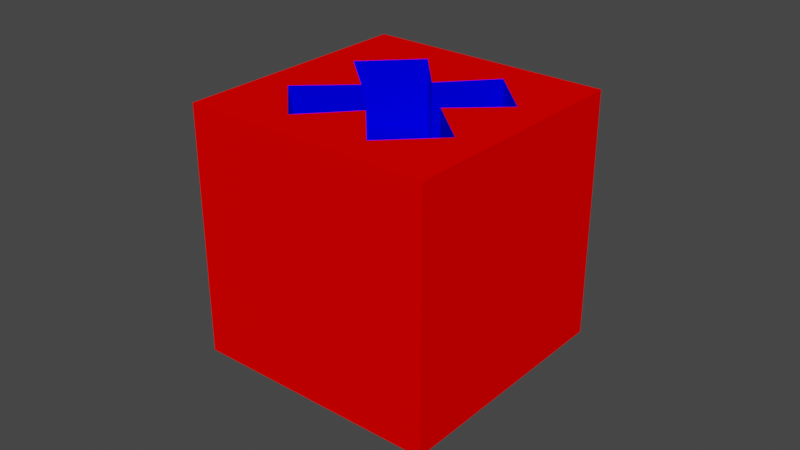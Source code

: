 # Source: Cross_cube_bottle_rotated45.blend  (saved by Blender 3.4.6; exported with 4.5.12 LTS)
import bpy
from mathutils import Matrix  # noqa: F401  (used for matrix-valued properties, if any)

bpy.ops.wm.read_factory_settings(use_empty=True)
scene = bpy.context.scene
scene.name = 'Scene'

# ---- collections
col_collection = bpy.data.collections.new('Collection'); scene.collection.children.link(col_collection)

# ---- materials (node trees are filled in below, after node groups)
mat_red = bpy.data.materials.new('Red')
mat_red.use_transparent_shadow = False
mat_blue = bpy.data.materials.new('Blue')
mat_blue.use_transparent_shadow = False

# ---- material node trees
mat_red.use_nodes = True; mat_red.node_tree.nodes.clear()
_N = mat_red.node_tree.nodes; _L = mat_red.node_tree.links
n0 = _N.new('ShaderNodeOutputMaterial'); n0.name = 'Material Output'; n0.location = (0, 0)
n1 = _N.new('ShaderNodeBsdfDiffuse'); n1.name = 'Diffuse BSDF'; n1.location = (0, 0)
n1.inputs[0].default_value = (1.0, 0.0, 0.0, 1.0)
_L.new(n1.outputs[0], n0.inputs[0])
n0.is_active_output = True
mat_blue.use_nodes = True; mat_blue.node_tree.nodes.clear()
_N = mat_blue.node_tree.nodes; _L = mat_blue.node_tree.links
n0 = _N.new('ShaderNodeOutputMaterial'); n0.name = 'Material Output'; n0.location = (0, 0)
n1 = _N.new('ShaderNodeBsdfDiffuse'); n1.name = 'Diffuse BSDF'; n1.location = (0, 0)
n1.inputs[0].default_value = (0.0, 0.0, 1.0, 1.0)
_L.new(n1.outputs[0], n0.inputs[0])
n0.is_active_output = True

# ---- world
world_world = bpy.data.worlds.new('World'); scene.world = world_world
world_world.use_nodes = True; world_world.node_tree.nodes.clear()
_N = world_world.node_tree.nodes; _L = world_world.node_tree.links
n0 = _N.new('ShaderNodeOutputWorld'); n0.name = 'World Output'; n0.location = (300, 300)
n1 = _N.new('ShaderNodeBackground'); n1.name = 'Background'; n1.location = (10, 300)
n1.inputs[0].default_value = (0.05088, 0.05088, 0.05088, 1.0)
_L.new(n1.outputs[0], n0.inputs[0])
n0.is_active_output = True
world_world.color = (0.05088, 0.05088, 0.05088)
world_world.use_sun_shadow = False
world_world.sun_shadow_jitter_overblur = 0.0

# ---- meshes
me_cube_005 = bpy.data.meshes.new('Cube.005')
me_cube_005.from_pydata([(-0.04, -0.04, -0.04), (-0.04, -0.04, 0.04), (-0.01386, 0.0297, 0.01887), (-0.04, 0.04, -0.04), (-0.0297, -0.01386, 0.01887), (-0.04, 0.04, 0.04), (0.04, -0.04, -0.04), (0.04, -0.04, 0.04), (0.04, 0.04, -0.04), (0.0297, -0.01386, 0.01887), (0.04, 0.04, 0.04), (0.01386, 0.0297, 0.01887), (-0.0297, 0.01386, 0.01887), (-0.01386, -0.0297, 0.01887), (0.01386, -0.0297, 0.01887), (0.0297, 0.01386, 0.01887), (5.96e-10, -0.01426, 0.015), (-0.01426, 5.96e-10, 0.015), (0.01426, -5.96e-10, 0.015), (-5.96e-10, 0.01426, 0.015), (0.007722, -0.004158, 0.01887), (-0.007722, 0.004158, 0.01887), (-0.0297, -0.01386, 0.04), (-0.0297, 0.01386, 0.04), (-0.02178, -0.02178, 0.04), (-0.01386, 0.0297, 0.04), (0.01386, 0.0297, 0.04), (0.02178, 0.02178, 0.04), (-5.96e-10, 0.01426, 0.04), (-0.01426, 5.96e-10, 0.04), (-0.01386, -0.0297, 0.04), (0.01386, -0.0297, 0.04), (5.96e-10, -0.01426, 0.04), (0.01426, -5.96e-10, 0.04), (0.0297, -0.01386, 0.04), (0.0297, 0.01386, 0.04)], [], [(0, 1, 5, 3), (3, 5, 10, 8), (8, 10, 7, 6), (6, 7, 1, 0), (3, 8, 6, 0), (26, 27, 10, 5, 1, 24, 22, 29, 23, 25, 28), (32, 30, 24, 1, 7, 10, 27, 35, 33, 34, 31), (9, 14, 31, 34), (17, 12, 23, 29), (31, 14, 16, 32), (16, 14, 9, 18, 20), (17, 21, 19, 2, 12), (21, 20, 18, 19), (16, 20, 21, 17), (33, 18, 9, 34), (2, 19, 28, 25), (23, 12, 2, 25), (26, 11, 15, 35, 27), (16, 13, 30, 32), (15, 18, 33, 35), (11, 19, 18, 15), (13, 16, 17, 4), (28, 19, 11, 26), (22, 4, 17, 29), (13, 4, 22, 24, 30)])
me_cube_005.polygons.foreach_set('material_index', [0, 0, 0, 0, 0, 0, 0, 1, 1, 1, 1, 1, 1, 1, 1, 1, 1, 1, 1, 1, 1, 1, 1, 1, 1])
_uv = me_cube_005.uv_layers.new(name='UVMap')
_uv.uv.foreach_set('vector', [0.375, 0.0, 0.625, 0.0, 0.625, 0.25, 0.375, 0.25, 0.375, 0.25, 0.625, 0.25, 0.625, 0.5, 0.375, 0.5, 0.375, 0.5, 0.625, 0.5, 0.625, 0.75, 0.375, 0.75, 0.375, 0.75, 0.625, 0.75, 0.625, 1.0, 0.375, 1.0, 0.125, 0.5, 0.375, 0.5, 0.375, 0.75, 0.125, 0.75, 0.7067, 0.5322, 0.6819, 0.5569, 0.625, 0.5, 0.875, 0.5, 0.875, 0.75, 0.8181, 0.6931, 0.8428, 0.6683, 0.7945, 0.625, 0.8428, 0.5817, 0.7933, 0.5322, 0.75, 0.5805, 0.75, 0.6695, 0.7933, 0.7178, 0.8181, 0.6931, 0.875, 0.75, 0.625, 0.75, 0.625, 0.5, 0.6819, 0.5569, 0.6572, 0.5817, 0.7055, 0.625, 0.6572, 0.6683, 0.7067, 0.7178, 0.375, 0.75, 0.375, 1.0, 0.6234, 1.0, 0.6234, 0.75, 0.375, 0.1625, 0.375, 0.25, 0.6234, 0.25, 0.5905, 0.1625, 0.6234, 0.0, 0.375, 0.0, 0.375, 0.0875, 0.5905, 0.0875, 0.125, 0.6625, 0.125, 0.75, 0.375, 0.75, 0.375, 0.6625, 0.2875, 0.6625, 0.125, 0.5875, 0.2125, 0.5875, 0.375, 0.5875, 0.375, 0.5, 0.125, 0.5, 0.2125, 0.5875, 0.2875, 0.6625, 0.375, 0.6625, 0.375, 0.5875, 0.125, 0.6625, 0.2875, 0.6625, 0.2125, 0.5875, 0.125, 0.5875, 0.5905, 0.6625, 0.375, 0.6625, 0.375, 0.75, 0.6234, 0.75, 0.375, 0.5, 0.375, 0.5875, 0.5905, 0.5875, 0.6234, 0.5, 0.6234, 0.25, 0.375, 0.25, 0.375, 0.5, 0.6234, 0.5, 0.6234, 0.7516, 0.375, 1.0, 0.375, 1.0, 0.6234, 0.7516, 0.6234, 0.7516, 0.375, 0.25, 0.375, 0.25, 0.6234, 0.001567, 0.5905, 0.03448, 0.375, 0.25, 0.375, 0.25, 0.5905, 0.03448, 0.6234, 0.001567, 0.375, 0.75, 0.375, 0.6625, 0.125, 0.6625, 0.125, 0.75, 0.125, 0.5, 0.125, 0.5875, 0.375, 0.5875, 0.375, 0.5, 0.5905, 0.5345, 0.375, 0.75, 0.375, 0.75, 0.6234, 0.5016, 0.6234, 0.5016, 0.375, 0.75, 0.375, 0.75, 0.5905, 0.5345, 0.375, 0.5, 0.375, 0.5, 0.6234, 0.2516, 0.6234, 0.2516, 0.6234, 0.2516])
me_cube_005.materials.append(mat_red)
me_cube_005.materials.append(mat_blue)
me_cube_005.update()

# ---- objects
ob_bottle = bpy.data.objects.new('Bottle', me_cube_005)

# ---- transforms, parenting, visibility, modifiers, constraints
ob_bottle.location = (0.0, 0.0, 0.0)

# ---- collection membership
col_collection.objects.link(ob_bottle)

# ---- scene / render settings (as saved in the file)
scene.frame_start = 1; scene.frame_end = 250; scene.frame_set(1)
scene.render.engine = 'BLENDER_EEVEE_NEXT'
scene.cycles.sampling_pattern = 'TABULATED_SOBOL'
scene.cycles.use_light_tree = False
scene.view_settings.view_transform = 'Filmic'
bpy.context.view_layer.update()

# ---- added for rendering (the .blend has no active camera and no usable light): camera, sun
cam_auto = bpy.data.cameras.new('AutoCamera')
cam_auto.lens = 50.0
cam_auto.sensor_width = 36.0
cam_auto.clip_end = 1000.0
ob_auto_camera = bpy.data.objects.new('AutoCamera', cam_auto)
scene.collection.objects.link(ob_auto_camera)
ob_auto_camera.location = (0.185045, -0.222054, 0.148036)
ob_auto_camera.rotation_euler = (1.09748, -7.21219e-08, 0.694738)
scene.camera = ob_auto_camera
light_auto_sun = bpy.data.lights.new('AutoSun', 'SUN')
light_auto_sun.energy = 3.0
light_auto_sun.angle = 0.0523599
ob_auto_sun = bpy.data.objects.new('AutoSun', light_auto_sun)
scene.collection.objects.link(ob_auto_sun)
ob_auto_sun.rotation_euler = (0.872665, 0.174533, 0.523599)
bpy.context.view_layer.update()
